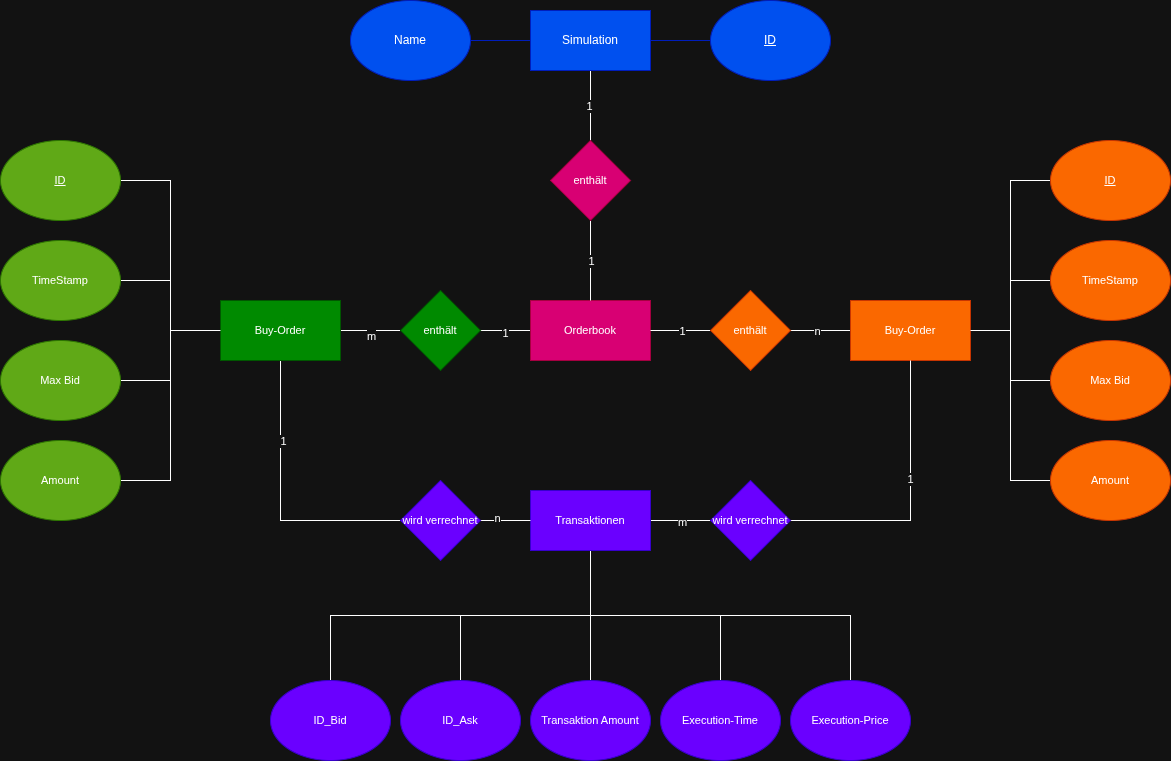

The diagram above was exported from draw.io. Its source (the exported page's mxGraphModel, read from the mxfile embedded in the PNG):
<mxGraphModel dx="1730" dy="876" grid="1" gridSize="10" guides="1" tooltips="1" connect="1" arrows="1" fold="1" page="1" pageScale="1" pageWidth="850" pageHeight="1100" math="0" shadow="0">
  <root>
    <mxCell id="0" />
    <mxCell id="1" parent="0" />
    <mxCell id="L8Npyg5_H1dorUVNFvpk-9" style="edgeStyle=orthogonalEdgeStyle;shape=connector;rounded=0;orthogonalLoop=1;jettySize=auto;html=1;exitX=0.5;exitY=1;exitDx=0;exitDy=0;entryX=0.5;entryY=0;entryDx=0;entryDy=0;strokeColor=default;align=center;verticalAlign=middle;fontFamily=Helvetica;fontSize=11;fontColor=default;labelBackgroundColor=default;endArrow=none;endFill=0;" edge="1" parent="1" source="L8Npyg5_H1dorUVNFvpk-1" target="L8Npyg5_H1dorUVNFvpk-8">
      <mxGeometry relative="1" as="geometry" />
    </mxCell>
    <mxCell id="L8Npyg5_H1dorUVNFvpk-11" value="1" style="edgeLabel;html=1;align=center;verticalAlign=middle;resizable=0;points=[];fontFamily=Helvetica;fontSize=11;fontColor=default;labelBackgroundColor=default;" vertex="1" connectable="0" parent="L8Npyg5_H1dorUVNFvpk-9">
      <mxGeometry y="-2" relative="1" as="geometry">
        <mxPoint as="offset" />
      </mxGeometry>
    </mxCell>
    <mxCell id="L8Npyg5_H1dorUVNFvpk-1" value="Simulation" style="rounded=0;whiteSpace=wrap;html=1;fillColor=#0050ef;fontColor=#ffffff;strokeColor=#001DBC;" vertex="1" parent="1">
      <mxGeometry x="160" y="170" width="120" height="60" as="geometry" />
    </mxCell>
    <mxCell id="L8Npyg5_H1dorUVNFvpk-6" style="edgeStyle=orthogonalEdgeStyle;shape=connector;rounded=0;orthogonalLoop=1;jettySize=auto;html=1;exitX=0;exitY=0.5;exitDx=0;exitDy=0;strokeColor=#001DBC;align=center;verticalAlign=middle;fontFamily=Helvetica;fontSize=11;fontColor=default;labelBackgroundColor=default;endArrow=none;endFill=0;fillColor=#0050ef;" edge="1" parent="1" source="L8Npyg5_H1dorUVNFvpk-2" target="L8Npyg5_H1dorUVNFvpk-1">
      <mxGeometry relative="1" as="geometry" />
    </mxCell>
    <mxCell id="L8Npyg5_H1dorUVNFvpk-2" value="ID" style="ellipse;whiteSpace=wrap;html=1;fontStyle=4;fillColor=#0050ef;fontColor=#ffffff;strokeColor=#001DBC;" vertex="1" parent="1">
      <mxGeometry x="340" y="160" width="120" height="80" as="geometry" />
    </mxCell>
    <mxCell id="L8Npyg5_H1dorUVNFvpk-5" style="edgeStyle=orthogonalEdgeStyle;rounded=0;orthogonalLoop=1;jettySize=auto;html=1;exitX=1;exitY=0.5;exitDx=0;exitDy=0;endArrow=none;endFill=0;fillColor=#0050ef;strokeColor=#001DBC;" edge="1" parent="1" source="L8Npyg5_H1dorUVNFvpk-3" target="L8Npyg5_H1dorUVNFvpk-1">
      <mxGeometry relative="1" as="geometry" />
    </mxCell>
    <mxCell id="L8Npyg5_H1dorUVNFvpk-3" value="Name" style="ellipse;whiteSpace=wrap;html=1;fillColor=#0050ef;fontColor=#ffffff;strokeColor=#001DBC;" vertex="1" parent="1">
      <mxGeometry x="-20" y="160" width="120" height="80" as="geometry" />
    </mxCell>
    <mxCell id="L8Npyg5_H1dorUVNFvpk-19" style="edgeStyle=orthogonalEdgeStyle;shape=connector;rounded=0;orthogonalLoop=1;jettySize=auto;html=1;exitX=0;exitY=0.5;exitDx=0;exitDy=0;entryX=1;entryY=0.5;entryDx=0;entryDy=0;strokeColor=default;align=center;verticalAlign=middle;fontFamily=Helvetica;fontSize=11;fontColor=default;labelBackgroundColor=default;endArrow=none;endFill=0;" edge="1" parent="1" source="L8Npyg5_H1dorUVNFvpk-7" target="L8Npyg5_H1dorUVNFvpk-17">
      <mxGeometry relative="1" as="geometry" />
    </mxCell>
    <mxCell id="L8Npyg5_H1dorUVNFvpk-25" value="1" style="edgeLabel;html=1;align=center;verticalAlign=middle;resizable=0;points=[];fontFamily=Helvetica;fontSize=11;fontColor=default;labelBackgroundColor=default;" vertex="1" connectable="0" parent="L8Npyg5_H1dorUVNFvpk-19">
      <mxGeometry x="0.04" y="2" relative="1" as="geometry">
        <mxPoint as="offset" />
      </mxGeometry>
    </mxCell>
    <mxCell id="L8Npyg5_H1dorUVNFvpk-7" value="&lt;span&gt;Orderbook&lt;/span&gt;" style="rounded=0;whiteSpace=wrap;html=1;fontFamily=Helvetica;fontSize=11;fontColor=default;labelBackgroundColor=none;fillColor=#d80073;strokeColor=#A50040;" vertex="1" parent="1">
      <mxGeometry x="160" y="460" width="120" height="60" as="geometry" />
    </mxCell>
    <mxCell id="L8Npyg5_H1dorUVNFvpk-13" style="edgeStyle=orthogonalEdgeStyle;shape=connector;rounded=0;orthogonalLoop=1;jettySize=auto;html=1;exitX=0.5;exitY=1;exitDx=0;exitDy=0;strokeColor=default;align=center;verticalAlign=middle;fontFamily=Helvetica;fontSize=11;fontColor=default;labelBackgroundColor=default;endArrow=none;endFill=0;" edge="1" parent="1" source="L8Npyg5_H1dorUVNFvpk-8" target="L8Npyg5_H1dorUVNFvpk-7">
      <mxGeometry relative="1" as="geometry" />
    </mxCell>
    <mxCell id="L8Npyg5_H1dorUVNFvpk-14" value="1" style="edgeLabel;html=1;align=center;verticalAlign=middle;resizable=0;points=[];fontFamily=Helvetica;fontSize=11;fontColor=default;labelBackgroundColor=default;" vertex="1" connectable="0" parent="L8Npyg5_H1dorUVNFvpk-13">
      <mxGeometry relative="1" as="geometry">
        <mxPoint as="offset" />
      </mxGeometry>
    </mxCell>
    <mxCell id="L8Npyg5_H1dorUVNFvpk-8" value="&lt;span&gt;enthält&lt;/span&gt;" style="rhombus;whiteSpace=wrap;html=1;fontFamily=Helvetica;fontSize=11;fontColor=default;labelBackgroundColor=none;fillColor=#d80073;strokeColor=#A50040;" vertex="1" parent="1">
      <mxGeometry x="180" y="300" width="80" height="80" as="geometry" />
    </mxCell>
    <mxCell id="L8Npyg5_H1dorUVNFvpk-43" style="edgeStyle=orthogonalEdgeStyle;shape=connector;rounded=0;orthogonalLoop=1;jettySize=auto;html=1;exitX=1;exitY=0.5;exitDx=0;exitDy=0;strokeColor=default;align=center;verticalAlign=middle;fontFamily=Helvetica;fontSize=11;fontColor=default;labelBackgroundColor=default;endArrow=none;endFill=0;" edge="1" parent="1" source="L8Npyg5_H1dorUVNFvpk-15" target="L8Npyg5_H1dorUVNFvpk-17">
      <mxGeometry relative="1" as="geometry" />
    </mxCell>
    <mxCell id="L8Npyg5_H1dorUVNFvpk-44" value="m" style="edgeLabel;html=1;align=center;verticalAlign=middle;resizable=0;points=[];fontFamily=Helvetica;fontSize=11;fontColor=default;labelBackgroundColor=default;" vertex="1" connectable="0" parent="L8Npyg5_H1dorUVNFvpk-43">
      <mxGeometry x="0.0048" y="-5" relative="1" as="geometry">
        <mxPoint as="offset" />
      </mxGeometry>
    </mxCell>
    <mxCell id="L8Npyg5_H1dorUVNFvpk-49" style="edgeStyle=orthogonalEdgeStyle;shape=connector;rounded=0;orthogonalLoop=1;jettySize=auto;html=1;exitX=0.5;exitY=1;exitDx=0;exitDy=0;entryX=0;entryY=0.5;entryDx=0;entryDy=0;strokeColor=default;align=center;verticalAlign=middle;fontFamily=Helvetica;fontSize=11;fontColor=default;labelBackgroundColor=default;endArrow=none;endFill=0;" edge="1" parent="1" source="L8Npyg5_H1dorUVNFvpk-15" target="L8Npyg5_H1dorUVNFvpk-47">
      <mxGeometry relative="1" as="geometry" />
    </mxCell>
    <mxCell id="L8Npyg5_H1dorUVNFvpk-54" value="1" style="edgeLabel;html=1;align=center;verticalAlign=middle;resizable=0;points=[];fontFamily=Helvetica;fontSize=11;fontColor=default;labelBackgroundColor=default;" vertex="1" connectable="0" parent="L8Npyg5_H1dorUVNFvpk-49">
      <mxGeometry x="-0.4286" y="2" relative="1" as="geometry">
        <mxPoint as="offset" />
      </mxGeometry>
    </mxCell>
    <mxCell id="L8Npyg5_H1dorUVNFvpk-15" value="Buy-Order" style="rounded=0;whiteSpace=wrap;html=1;fontFamily=Helvetica;fontSize=11;fontColor=default;labelBackgroundColor=none;fillColor=#008a00;strokeColor=#005700;" vertex="1" parent="1">
      <mxGeometry x="-150" y="460" width="120" height="60" as="geometry" />
    </mxCell>
    <mxCell id="L8Npyg5_H1dorUVNFvpk-22" style="edgeStyle=orthogonalEdgeStyle;shape=connector;rounded=0;orthogonalLoop=1;jettySize=auto;html=1;exitX=0;exitY=0.5;exitDx=0;exitDy=0;strokeColor=light-dark(#C73500, #ffffff);align=center;verticalAlign=middle;fontFamily=Helvetica;fontSize=11;fontColor=default;labelBackgroundColor=default;endArrow=none;endFill=0;fillColor=#fa6800;" edge="1" parent="1" source="L8Npyg5_H1dorUVNFvpk-16" target="L8Npyg5_H1dorUVNFvpk-18">
      <mxGeometry relative="1" as="geometry" />
    </mxCell>
    <mxCell id="L8Npyg5_H1dorUVNFvpk-24" value="n" style="edgeLabel;html=1;align=center;verticalAlign=middle;resizable=0;points=[];fontFamily=Helvetica;fontSize=11;fontColor=default;labelBackgroundColor=default;" vertex="1" connectable="0" parent="L8Npyg5_H1dorUVNFvpk-22">
      <mxGeometry x="0.1333" relative="1" as="geometry">
        <mxPoint as="offset" />
      </mxGeometry>
    </mxCell>
    <mxCell id="L8Npyg5_H1dorUVNFvpk-16" value="Buy-Order" style="rounded=0;whiteSpace=wrap;html=1;fontFamily=Helvetica;fontSize=11;fontColor=default;labelBackgroundColor=none;fillColor=#fa6800;strokeColor=#C73500;" vertex="1" parent="1">
      <mxGeometry x="480" y="460" width="120" height="60" as="geometry" />
    </mxCell>
    <mxCell id="L8Npyg5_H1dorUVNFvpk-17" value="enthält" style="rhombus;whiteSpace=wrap;html=1;fontFamily=Helvetica;fontSize=11;fontColor=default;labelBackgroundColor=none;fillColor=#008a00;strokeColor=#005700;" vertex="1" parent="1">
      <mxGeometry x="30" y="450" width="80" height="80" as="geometry" />
    </mxCell>
    <mxCell id="L8Npyg5_H1dorUVNFvpk-21" style="edgeStyle=orthogonalEdgeStyle;shape=connector;rounded=0;orthogonalLoop=1;jettySize=auto;html=1;exitX=0;exitY=0.5;exitDx=0;exitDy=0;strokeColor=default;align=center;verticalAlign=middle;fontFamily=Helvetica;fontSize=11;fontColor=default;labelBackgroundColor=default;endArrow=none;endFill=0;" edge="1" parent="1" source="L8Npyg5_H1dorUVNFvpk-18" target="L8Npyg5_H1dorUVNFvpk-7">
      <mxGeometry relative="1" as="geometry" />
    </mxCell>
    <mxCell id="L8Npyg5_H1dorUVNFvpk-23" value="1" style="edgeLabel;html=1;align=center;verticalAlign=middle;resizable=0;points=[];fontFamily=Helvetica;fontSize=11;fontColor=default;labelBackgroundColor=default;" vertex="1" connectable="0" parent="L8Npyg5_H1dorUVNFvpk-21">
      <mxGeometry x="-0.0333" relative="1" as="geometry">
        <mxPoint as="offset" />
      </mxGeometry>
    </mxCell>
    <mxCell id="L8Npyg5_H1dorUVNFvpk-18" value="enthäl&lt;span style=&quot;&quot;&gt;t&lt;/span&gt;" style="rhombus;whiteSpace=wrap;html=1;fontFamily=Helvetica;fontSize=11;fontColor=default;labelBackgroundColor=none;fillColor=#fa6800;strokeColor=#C73500;" vertex="1" parent="1">
      <mxGeometry x="340" y="450" width="80" height="80" as="geometry" />
    </mxCell>
    <mxCell id="L8Npyg5_H1dorUVNFvpk-31" style="edgeStyle=orthogonalEdgeStyle;shape=connector;rounded=0;orthogonalLoop=1;jettySize=auto;html=1;exitX=1;exitY=0.5;exitDx=0;exitDy=0;entryX=0;entryY=0.5;entryDx=0;entryDy=0;strokeColor=default;align=center;verticalAlign=middle;fontFamily=Helvetica;fontSize=11;fontColor=default;labelBackgroundColor=default;endArrow=none;endFill=0;" edge="1" parent="1" source="L8Npyg5_H1dorUVNFvpk-27" target="L8Npyg5_H1dorUVNFvpk-15">
      <mxGeometry relative="1" as="geometry" />
    </mxCell>
    <mxCell id="L8Npyg5_H1dorUVNFvpk-27" value="ID" style="ellipse;whiteSpace=wrap;html=1;fontFamily=Helvetica;fontSize=11;fontColor=#ffffff;labelBackgroundColor=none;fontStyle=4;fillColor=#60a917;strokeColor=#2D7600;" vertex="1" parent="1">
      <mxGeometry x="-370" y="300" width="120" height="80" as="geometry" />
    </mxCell>
    <mxCell id="L8Npyg5_H1dorUVNFvpk-32" style="edgeStyle=orthogonalEdgeStyle;shape=connector;rounded=0;orthogonalLoop=1;jettySize=auto;html=1;exitX=1;exitY=0.5;exitDx=0;exitDy=0;entryX=0;entryY=0.5;entryDx=0;entryDy=0;strokeColor=default;align=center;verticalAlign=middle;fontFamily=Helvetica;fontSize=11;fontColor=default;labelBackgroundColor=default;endArrow=none;endFill=0;" edge="1" parent="1" source="L8Npyg5_H1dorUVNFvpk-28" target="L8Npyg5_H1dorUVNFvpk-15">
      <mxGeometry relative="1" as="geometry" />
    </mxCell>
    <mxCell id="L8Npyg5_H1dorUVNFvpk-28" value="TimeStamp" style="ellipse;whiteSpace=wrap;html=1;fontFamily=Helvetica;fontSize=11;fontColor=#ffffff;labelBackgroundColor=none;fontStyle=0;fillColor=#60a917;strokeColor=#2D7600;" vertex="1" parent="1">
      <mxGeometry x="-370" y="400" width="120" height="80" as="geometry" />
    </mxCell>
    <mxCell id="L8Npyg5_H1dorUVNFvpk-33" style="edgeStyle=orthogonalEdgeStyle;shape=connector;rounded=0;orthogonalLoop=1;jettySize=auto;html=1;exitX=1;exitY=0.5;exitDx=0;exitDy=0;entryX=0;entryY=0.5;entryDx=0;entryDy=0;strokeColor=default;align=center;verticalAlign=middle;fontFamily=Helvetica;fontSize=11;fontColor=default;labelBackgroundColor=default;endArrow=none;endFill=0;" edge="1" parent="1" source="L8Npyg5_H1dorUVNFvpk-29" target="L8Npyg5_H1dorUVNFvpk-15">
      <mxGeometry relative="1" as="geometry" />
    </mxCell>
    <mxCell id="L8Npyg5_H1dorUVNFvpk-29" value="Max Bid" style="ellipse;whiteSpace=wrap;html=1;fontFamily=Helvetica;fontSize=11;fontColor=#ffffff;labelBackgroundColor=none;fontStyle=0;fillColor=#60a917;strokeColor=#2D7600;" vertex="1" parent="1">
      <mxGeometry x="-370" y="500" width="120" height="80" as="geometry" />
    </mxCell>
    <mxCell id="L8Npyg5_H1dorUVNFvpk-34" style="edgeStyle=orthogonalEdgeStyle;shape=connector;rounded=0;orthogonalLoop=1;jettySize=auto;html=1;exitX=1;exitY=0.5;exitDx=0;exitDy=0;entryX=0;entryY=0.5;entryDx=0;entryDy=0;strokeColor=default;align=center;verticalAlign=middle;fontFamily=Helvetica;fontSize=11;fontColor=default;labelBackgroundColor=default;endArrow=none;endFill=0;" edge="1" parent="1" source="L8Npyg5_H1dorUVNFvpk-30" target="L8Npyg5_H1dorUVNFvpk-15">
      <mxGeometry relative="1" as="geometry" />
    </mxCell>
    <mxCell id="L8Npyg5_H1dorUVNFvpk-30" value="Amount" style="ellipse;whiteSpace=wrap;html=1;fontFamily=Helvetica;fontSize=11;fontColor=#ffffff;labelBackgroundColor=none;fontStyle=0;fillColor=#60a917;strokeColor=#2D7600;" vertex="1" parent="1">
      <mxGeometry x="-370" y="600" width="120" height="80" as="geometry" />
    </mxCell>
    <mxCell id="L8Npyg5_H1dorUVNFvpk-39" style="edgeStyle=orthogonalEdgeStyle;shape=connector;rounded=0;orthogonalLoop=1;jettySize=auto;html=1;exitX=0;exitY=0.5;exitDx=0;exitDy=0;entryX=1;entryY=0.5;entryDx=0;entryDy=0;strokeColor=default;align=center;verticalAlign=middle;fontFamily=Helvetica;fontSize=11;fontColor=default;labelBackgroundColor=default;endArrow=none;endFill=0;" edge="1" parent="1" source="L8Npyg5_H1dorUVNFvpk-35" target="L8Npyg5_H1dorUVNFvpk-16">
      <mxGeometry relative="1" as="geometry" />
    </mxCell>
    <mxCell id="L8Npyg5_H1dorUVNFvpk-35" value="ID" style="ellipse;whiteSpace=wrap;html=1;fontFamily=Helvetica;fontSize=11;fontColor=default;labelBackgroundColor=none;fontStyle=4;fillColor=#fa6800;strokeColor=#C73500;" vertex="1" parent="1">
      <mxGeometry x="680" y="300" width="120" height="80" as="geometry" />
    </mxCell>
    <mxCell id="L8Npyg5_H1dorUVNFvpk-40" style="edgeStyle=orthogonalEdgeStyle;shape=connector;rounded=0;orthogonalLoop=1;jettySize=auto;html=1;exitX=0;exitY=0.5;exitDx=0;exitDy=0;entryX=1;entryY=0.5;entryDx=0;entryDy=0;strokeColor=default;align=center;verticalAlign=middle;fontFamily=Helvetica;fontSize=11;fontColor=default;labelBackgroundColor=default;endArrow=none;endFill=0;" edge="1" parent="1" source="L8Npyg5_H1dorUVNFvpk-36" target="L8Npyg5_H1dorUVNFvpk-16">
      <mxGeometry relative="1" as="geometry" />
    </mxCell>
    <mxCell id="L8Npyg5_H1dorUVNFvpk-36" value="TimeStamp" style="ellipse;whiteSpace=wrap;html=1;fontFamily=Helvetica;fontSize=11;fontColor=default;labelBackgroundColor=none;fontStyle=0;fillColor=#fa6800;strokeColor=#C73500;" vertex="1" parent="1">
      <mxGeometry x="680" y="400" width="120" height="80" as="geometry" />
    </mxCell>
    <mxCell id="L8Npyg5_H1dorUVNFvpk-41" style="edgeStyle=orthogonalEdgeStyle;shape=connector;rounded=0;orthogonalLoop=1;jettySize=auto;html=1;exitX=0;exitY=0.5;exitDx=0;exitDy=0;strokeColor=default;align=center;verticalAlign=middle;fontFamily=Helvetica;fontSize=11;fontColor=default;labelBackgroundColor=default;endArrow=none;endFill=0;" edge="1" parent="1" source="L8Npyg5_H1dorUVNFvpk-37" target="L8Npyg5_H1dorUVNFvpk-16">
      <mxGeometry relative="1" as="geometry" />
    </mxCell>
    <mxCell id="L8Npyg5_H1dorUVNFvpk-37" value="Max Bid" style="ellipse;whiteSpace=wrap;html=1;fontFamily=Helvetica;fontSize=11;fontColor=default;labelBackgroundColor=none;fontStyle=0;fillColor=#fa6800;strokeColor=#C73500;" vertex="1" parent="1">
      <mxGeometry x="680" y="500" width="120" height="80" as="geometry" />
    </mxCell>
    <mxCell id="L8Npyg5_H1dorUVNFvpk-42" style="edgeStyle=orthogonalEdgeStyle;shape=connector;rounded=0;orthogonalLoop=1;jettySize=auto;html=1;exitX=0;exitY=0.5;exitDx=0;exitDy=0;entryX=1;entryY=0.5;entryDx=0;entryDy=0;strokeColor=default;align=center;verticalAlign=middle;fontFamily=Helvetica;fontSize=11;fontColor=default;labelBackgroundColor=default;endArrow=none;endFill=0;" edge="1" parent="1" source="L8Npyg5_H1dorUVNFvpk-38" target="L8Npyg5_H1dorUVNFvpk-16">
      <mxGeometry relative="1" as="geometry" />
    </mxCell>
    <mxCell id="L8Npyg5_H1dorUVNFvpk-38" value="Amount" style="ellipse;whiteSpace=wrap;html=1;fontFamily=Helvetica;fontSize=11;fontColor=default;labelBackgroundColor=none;fontStyle=0;fillColor=#fa6800;strokeColor=#C73500;" vertex="1" parent="1">
      <mxGeometry x="680" y="600" width="120" height="80" as="geometry" />
    </mxCell>
    <mxCell id="L8Npyg5_H1dorUVNFvpk-51" style="edgeStyle=orthogonalEdgeStyle;shape=connector;rounded=0;orthogonalLoop=1;jettySize=auto;html=1;exitX=1;exitY=0.5;exitDx=0;exitDy=0;entryX=0;entryY=0.5;entryDx=0;entryDy=0;strokeColor=default;align=center;verticalAlign=middle;fontFamily=Helvetica;fontSize=11;fontColor=default;labelBackgroundColor=default;endArrow=none;endFill=0;" edge="1" parent="1" source="L8Npyg5_H1dorUVNFvpk-46" target="L8Npyg5_H1dorUVNFvpk-48">
      <mxGeometry relative="1" as="geometry" />
    </mxCell>
    <mxCell id="L8Npyg5_H1dorUVNFvpk-56" value="m" style="edgeLabel;html=1;align=center;verticalAlign=middle;resizable=0;points=[];fontFamily=Helvetica;fontSize=11;fontColor=default;labelBackgroundColor=default;" vertex="1" connectable="0" parent="L8Npyg5_H1dorUVNFvpk-51">
      <mxGeometry x="0.0333" y="-1" relative="1" as="geometry">
        <mxPoint as="offset" />
      </mxGeometry>
    </mxCell>
    <mxCell id="L8Npyg5_H1dorUVNFvpk-62" style="edgeStyle=orthogonalEdgeStyle;shape=connector;rounded=0;orthogonalLoop=1;jettySize=auto;html=1;exitX=0.5;exitY=1;exitDx=0;exitDy=0;strokeColor=default;align=center;verticalAlign=middle;fontFamily=Helvetica;fontSize=11;fontColor=default;labelBackgroundColor=default;endArrow=none;endFill=0;" edge="1" parent="1" source="L8Npyg5_H1dorUVNFvpk-46" target="L8Npyg5_H1dorUVNFvpk-57">
      <mxGeometry relative="1" as="geometry" />
    </mxCell>
    <mxCell id="L8Npyg5_H1dorUVNFvpk-63" style="edgeStyle=orthogonalEdgeStyle;shape=connector;rounded=0;orthogonalLoop=1;jettySize=auto;html=1;exitX=0.5;exitY=1;exitDx=0;exitDy=0;strokeColor=default;align=center;verticalAlign=middle;fontFamily=Helvetica;fontSize=11;fontColor=default;labelBackgroundColor=default;endArrow=none;endFill=0;" edge="1" parent="1" source="L8Npyg5_H1dorUVNFvpk-46" target="L8Npyg5_H1dorUVNFvpk-58">
      <mxGeometry relative="1" as="geometry" />
    </mxCell>
    <mxCell id="L8Npyg5_H1dorUVNFvpk-64" style="edgeStyle=orthogonalEdgeStyle;shape=connector;rounded=0;orthogonalLoop=1;jettySize=auto;html=1;exitX=0.5;exitY=1;exitDx=0;exitDy=0;entryX=0.5;entryY=0;entryDx=0;entryDy=0;strokeColor=default;align=center;verticalAlign=middle;fontFamily=Helvetica;fontSize=11;fontColor=default;labelBackgroundColor=default;endArrow=none;endFill=0;" edge="1" parent="1" source="L8Npyg5_H1dorUVNFvpk-46" target="L8Npyg5_H1dorUVNFvpk-59">
      <mxGeometry relative="1" as="geometry" />
    </mxCell>
    <mxCell id="L8Npyg5_H1dorUVNFvpk-65" style="edgeStyle=orthogonalEdgeStyle;shape=connector;rounded=0;orthogonalLoop=1;jettySize=auto;html=1;exitX=0.5;exitY=1;exitDx=0;exitDy=0;strokeColor=default;align=center;verticalAlign=middle;fontFamily=Helvetica;fontSize=11;fontColor=default;labelBackgroundColor=default;endArrow=none;endFill=0;" edge="1" parent="1" source="L8Npyg5_H1dorUVNFvpk-46" target="L8Npyg5_H1dorUVNFvpk-60">
      <mxGeometry relative="1" as="geometry" />
    </mxCell>
    <mxCell id="L8Npyg5_H1dorUVNFvpk-66" style="edgeStyle=orthogonalEdgeStyle;shape=connector;rounded=0;orthogonalLoop=1;jettySize=auto;html=1;exitX=0.5;exitY=1;exitDx=0;exitDy=0;entryX=0.5;entryY=0;entryDx=0;entryDy=0;strokeColor=default;align=center;verticalAlign=middle;fontFamily=Helvetica;fontSize=11;fontColor=default;labelBackgroundColor=default;endArrow=none;endFill=0;" edge="1" parent="1" source="L8Npyg5_H1dorUVNFvpk-46" target="L8Npyg5_H1dorUVNFvpk-61">
      <mxGeometry relative="1" as="geometry" />
    </mxCell>
    <mxCell id="L8Npyg5_H1dorUVNFvpk-46" value="Transaktionen" style="rounded=0;whiteSpace=wrap;html=1;fontFamily=Helvetica;fontSize=11;fontColor=#ffffff;labelBackgroundColor=none;fillColor=#6a00ff;strokeColor=#3700CC;" vertex="1" parent="1">
      <mxGeometry x="160" y="650" width="120" height="60" as="geometry" />
    </mxCell>
    <mxCell id="L8Npyg5_H1dorUVNFvpk-50" style="edgeStyle=orthogonalEdgeStyle;shape=connector;rounded=0;orthogonalLoop=1;jettySize=auto;html=1;exitX=1;exitY=0.5;exitDx=0;exitDy=0;entryX=0;entryY=0.5;entryDx=0;entryDy=0;strokeColor=default;align=center;verticalAlign=middle;fontFamily=Helvetica;fontSize=11;fontColor=default;labelBackgroundColor=default;endArrow=none;endFill=0;" edge="1" parent="1" source="L8Npyg5_H1dorUVNFvpk-47" target="L8Npyg5_H1dorUVNFvpk-46">
      <mxGeometry relative="1" as="geometry" />
    </mxCell>
    <mxCell id="L8Npyg5_H1dorUVNFvpk-55" value="n" style="edgeLabel;html=1;align=center;verticalAlign=middle;resizable=0;points=[];fontFamily=Helvetica;fontSize=11;fontColor=default;labelBackgroundColor=default;" vertex="1" connectable="0" parent="L8Npyg5_H1dorUVNFvpk-50">
      <mxGeometry x="-0.36" y="3" relative="1" as="geometry">
        <mxPoint as="offset" />
      </mxGeometry>
    </mxCell>
    <mxCell id="L8Npyg5_H1dorUVNFvpk-47" value="wird verrechnet" style="rhombus;whiteSpace=wrap;html=1;fontFamily=Helvetica;fontSize=11;fontColor=#ffffff;labelBackgroundColor=none;fillColor=#6a00ff;strokeColor=#3700CC;" vertex="1" parent="1">
      <mxGeometry x="30" y="640" width="80" height="80" as="geometry" />
    </mxCell>
    <mxCell id="L8Npyg5_H1dorUVNFvpk-52" style="edgeStyle=orthogonalEdgeStyle;shape=connector;rounded=0;orthogonalLoop=1;jettySize=auto;html=1;exitX=1;exitY=0.5;exitDx=0;exitDy=0;entryX=0.5;entryY=1;entryDx=0;entryDy=0;strokeColor=default;align=center;verticalAlign=middle;fontFamily=Helvetica;fontSize=11;fontColor=default;labelBackgroundColor=default;endArrow=none;endFill=0;" edge="1" parent="1" source="L8Npyg5_H1dorUVNFvpk-48" target="L8Npyg5_H1dorUVNFvpk-16">
      <mxGeometry relative="1" as="geometry" />
    </mxCell>
    <mxCell id="L8Npyg5_H1dorUVNFvpk-53" value="1" style="edgeLabel;html=1;align=center;verticalAlign=middle;resizable=0;points=[];fontFamily=Helvetica;fontSize=11;fontColor=default;labelBackgroundColor=default;" vertex="1" connectable="0" parent="L8Npyg5_H1dorUVNFvpk-52">
      <mxGeometry x="0.1571" y="1" relative="1" as="geometry">
        <mxPoint as="offset" />
      </mxGeometry>
    </mxCell>
    <mxCell id="L8Npyg5_H1dorUVNFvpk-48" value="wird verrechnet" style="rhombus;whiteSpace=wrap;html=1;fontFamily=Helvetica;fontSize=11;fontColor=#ffffff;labelBackgroundColor=none;fillColor=#6a00ff;strokeColor=#3700CC;" vertex="1" parent="1">
      <mxGeometry x="340" y="640" width="80" height="80" as="geometry" />
    </mxCell>
    <mxCell id="L8Npyg5_H1dorUVNFvpk-57" value="ID_Bid" style="ellipse;whiteSpace=wrap;html=1;fontFamily=Helvetica;fontSize=11;fontColor=#ffffff;labelBackgroundColor=none;fillColor=#6a00ff;strokeColor=#3700CC;" vertex="1" parent="1">
      <mxGeometry x="-100" y="840" width="120" height="80" as="geometry" />
    </mxCell>
    <mxCell id="L8Npyg5_H1dorUVNFvpk-58" value="ID_Ask" style="ellipse;whiteSpace=wrap;html=1;fontFamily=Helvetica;fontSize=11;fontColor=#ffffff;labelBackgroundColor=none;fillColor=#6a00ff;strokeColor=#3700CC;" vertex="1" parent="1">
      <mxGeometry x="30" y="840" width="120" height="80" as="geometry" />
    </mxCell>
    <mxCell id="L8Npyg5_H1dorUVNFvpk-59" value="Transaktion Amount" style="ellipse;whiteSpace=wrap;html=1;fontFamily=Helvetica;fontSize=11;fontColor=#ffffff;labelBackgroundColor=none;fillColor=#6a00ff;strokeColor=#3700CC;" vertex="1" parent="1">
      <mxGeometry x="160" y="840" width="120" height="80" as="geometry" />
    </mxCell>
    <mxCell id="L8Npyg5_H1dorUVNFvpk-60" value="Execution-Time" style="ellipse;whiteSpace=wrap;html=1;fontFamily=Helvetica;fontSize=11;fontColor=#ffffff;labelBackgroundColor=none;fillColor=#6a00ff;strokeColor=#3700CC;" vertex="1" parent="1">
      <mxGeometry x="290" y="840" width="120" height="80" as="geometry" />
    </mxCell>
    <mxCell id="L8Npyg5_H1dorUVNFvpk-61" value="Execution-Price" style="ellipse;whiteSpace=wrap;html=1;fontFamily=Helvetica;fontSize=11;fontColor=#ffffff;labelBackgroundColor=none;fillColor=#6a00ff;strokeColor=#3700CC;" vertex="1" parent="1">
      <mxGeometry x="420" y="840" width="120" height="80" as="geometry" />
    </mxCell>
  </root>
</mxGraphModel>